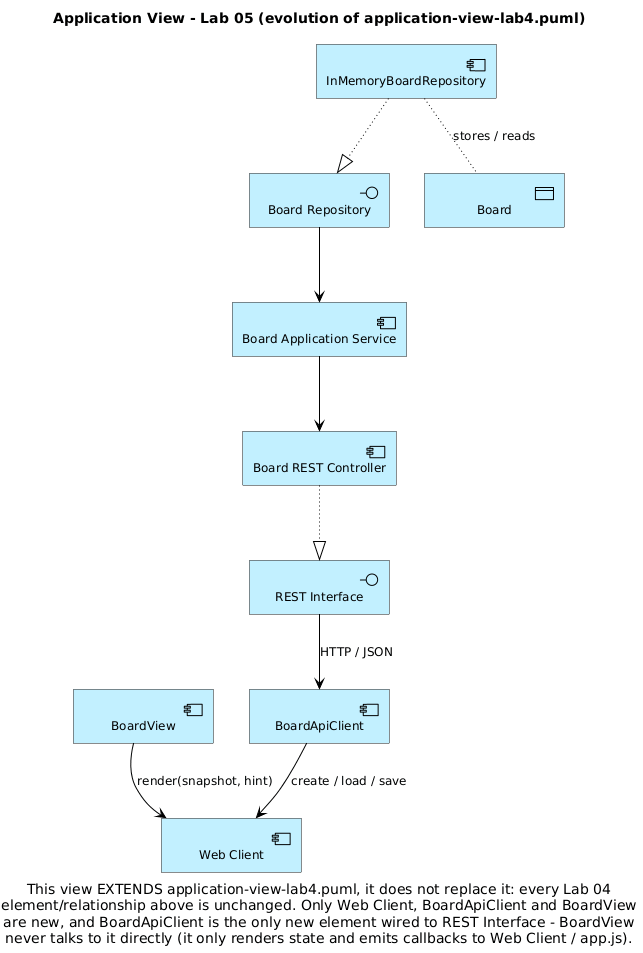

The diagram above was rendered by PlantUML. Its source (embedded in the PNG):
@startuml
!include <archimate/Archimate>

title Application View - Lab 05 (evolution of application-view-lab4.puml)

Application_Component(restController, "Board REST Controller", "BoardRestController")
Application_Interface(restInterface, "REST Interface", "/api/boards")
Application_Component(appService, "Board Application Service", "BoardApplicationService")
Application_Interface(repoPort, "Board Repository", "port: BoardRepository")
Application_Component(inMemoryRepo, "InMemoryBoardRepository", "in-memory adapter")
Application_DataObject(boardData, "Board", "domain aggregate")

Rel_Realization(restController, restInterface)
Rel_Serving(appService, restController)
Rel_Serving(repoPort, appService)
Rel_Realization(inMemoryRepo, repoPort)
Rel_Access(inMemoryRepo, boardData, "stores / reads")

Application_Component(webClient, "Web Client", "app.js orchestrator")
Application_Component(apiClient, "BoardApiClient", "board-api-client.js")
Application_Component(boardView, "BoardView", "board-view.js")

Rel_Serving(restInterface, apiClient, "HTTP / JSON")
Rel_Serving(apiClient, webClient, "create / load / save")
Rel_Serving(boardView, webClient, "render(snapshot, hint)")

caption This view EXTENDS application-view-lab4.puml, it does not replace it: every Lab 04\nelement/relationship above is unchanged. Only Web Client, BoardApiClient and BoardView\nare new, and BoardApiClient is the only new element wired to REST Interface - BoardView\nnever talks to it directly (it only renders state and emits callbacks to Web Client / app.js).
@enduml